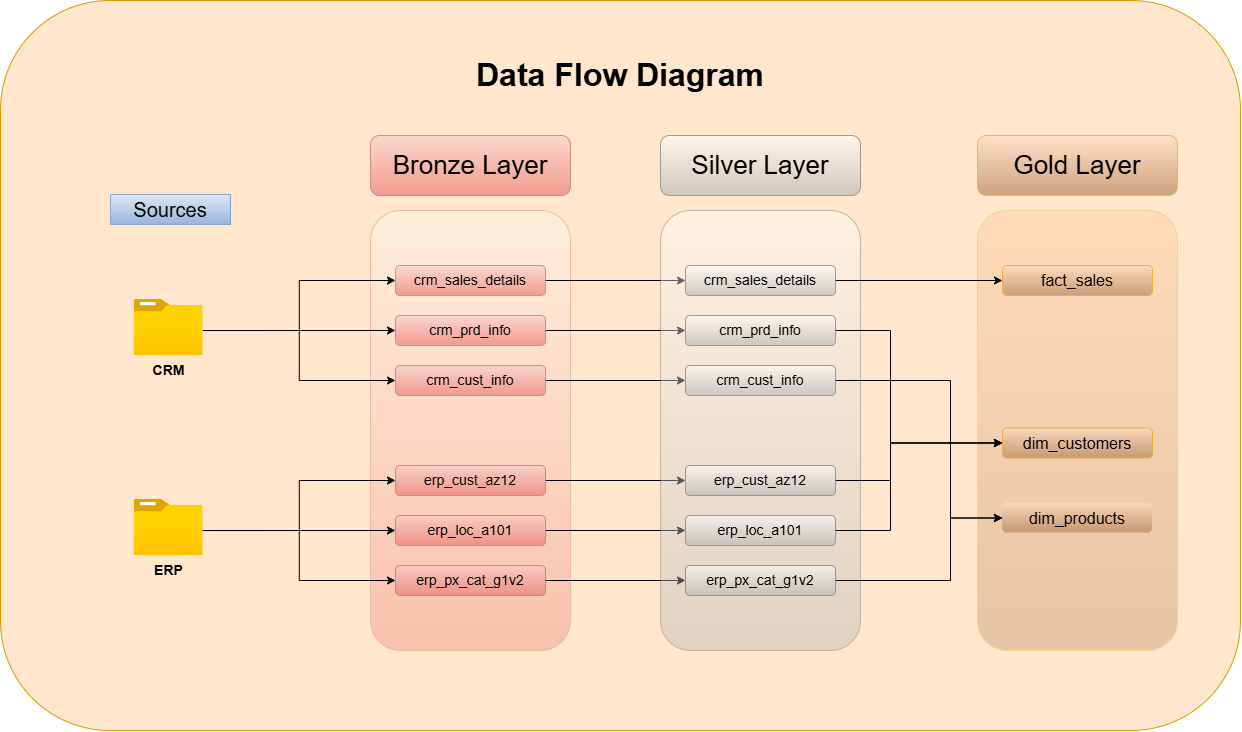

The diagram above was exported from draw.io. Its source (the exported page's mxGraphModel, read from the mxfile embedded in the PNG):
<mxGraphModel dx="2105" dy="2047" grid="1" gridSize="10" guides="1" tooltips="1" connect="1" arrows="1" fold="1" page="1" pageScale="1" pageWidth="850" pageHeight="1100" math="0" shadow="0">
  <root>
    <mxCell id="0" />
    <mxCell id="1" parent="0" />
    <mxCell id="2" parent="1" style="rounded=1;whiteSpace=wrap;html=1;roundedPerimeter=1;fillColor=#ffe6cc;strokeColor=#d79b00;" value="" vertex="1">
      <mxGeometry height="730" width="1240" x="-320" y="-30" as="geometry" />
    </mxCell>
    <mxCell id="3" parent="1" style="rounded=1;whiteSpace=wrap;html=1;roundedPerimeter=1;fontStyle=1;fillStyle=hatch;fillColor=#FFC089;strokeColor=#d79b00;perimeterSpacing=0;strokeWidth=1;rotation=0;opacity=30;opacityGroup=1;gradientColor=#AC754D;" value="" vertex="1">
      <mxGeometry height="440" width="200" x="657" y="180" as="geometry" />
    </mxCell>
    <mxCell id="4" parent="1" style="text;html=1;whiteSpace=wrap;strokeColor=none;fillColor=none;align=center;verticalAlign=middle;rounded=0;fontSize=32;" value="&lt;b&gt;Data Flow Diagram&lt;/b&gt;" vertex="1">
      <mxGeometry height="30" width="310" x="145" y="30" as="geometry" />
    </mxCell>
    <mxCell id="5" parent="1" style="rounded=0;whiteSpace=wrap;html=1;fontSize=20;strokeColor=#6c8ebf;fillColor=#dae8fc;gradientColor=#7ea6e0;opacity=80;opacityGroup=1;" value="Sources" vertex="1">
      <mxGeometry height="30" width="120" x="-210" y="164" as="geometry" />
    </mxCell>
    <mxCell id="6" parent="1" style="rounded=1;whiteSpace=wrap;html=1;roundedPerimeter=1;fontStyle=0;fillColor=light-dark(#F8CECC,#2C1717);strokeColor=#b85450;gradientColor=#ea6b66;opacity=60;opacityGroup=1;fontSize=16;" value="&lt;font style=&quot;font-size: 26px;&quot;&gt;Bronze Layer&lt;/font&gt;" vertex="1">
      <mxGeometry height="60" width="200" x="50" y="105" as="geometry" />
    </mxCell>
    <mxCell id="7" parent="1" style="rounded=1;whiteSpace=wrap;html=1;roundedPerimeter=1;fontStyle=1;fillStyle=hatch;fillColor=default;strokeColor=#b85450;perimeterSpacing=0;strokeWidth=1;rotation=0;gradientColor=light-dark(#ea6b66, #b3504d);opacity=30;opacityGroup=1;" value="" vertex="1">
      <mxGeometry height="440" width="200" x="50" y="180" as="geometry" />
    </mxCell>
    <mxCell id="8" edge="1" parent="1" source="9" style="edgeStyle=orthogonalEdgeStyle;rounded=0;orthogonalLoop=1;jettySize=auto;html=1;exitX=1;exitY=0.5;exitDx=0;exitDy=0;entryX=0;entryY=0.5;entryDx=0;entryDy=0;" target="31">
      <mxGeometry relative="1" as="geometry" />
    </mxCell>
    <mxCell id="9" parent="1" style="rounded=1;whiteSpace=wrap;html=1;roundedPerimeter=1;fontStyle=0;fillColor=light-dark(#F8CECC,#2C1717);strokeColor=#b85450;gradientColor=#ea6b66;opacity=60;opacityGroup=1;fontSize=14;" value="&lt;font style=&quot;&quot;&gt;crm_sales_details&lt;/font&gt;" vertex="1">
      <mxGeometry height="30" width="150" x="75" y="235" as="geometry" />
    </mxCell>
    <mxCell id="10" edge="1" parent="1" source="11" style="edgeStyle=orthogonalEdgeStyle;rounded=0;orthogonalLoop=1;jettySize=auto;html=1;entryX=0;entryY=0.5;entryDx=0;entryDy=0;" target="33">
      <mxGeometry relative="1" as="geometry" />
    </mxCell>
    <mxCell id="11" parent="1" style="rounded=1;whiteSpace=wrap;html=1;roundedPerimeter=1;fontStyle=0;fillColor=light-dark(#F8CECC,#2C1717);strokeColor=#b85450;gradientColor=#ea6b66;opacity=60;opacityGroup=1;fontSize=14;" value="&lt;font style=&quot;&quot;&gt;crm_prd_info&lt;/font&gt;" vertex="1">
      <mxGeometry height="30" width="150" x="75" y="285" as="geometry" />
    </mxCell>
    <mxCell id="12" edge="1" parent="1" source="13" style="edgeStyle=orthogonalEdgeStyle;rounded=0;orthogonalLoop=1;jettySize=auto;html=1;entryX=0;entryY=0.5;entryDx=0;entryDy=0;" target="35">
      <mxGeometry relative="1" as="geometry" />
    </mxCell>
    <mxCell id="13" parent="1" style="rounded=1;whiteSpace=wrap;html=1;roundedPerimeter=1;fontStyle=0;fillColor=light-dark(#F8CECC,#2C1717);strokeColor=#b85450;gradientColor=#ea6b66;opacity=60;opacityGroup=1;fontSize=14;" value="&lt;font style=&quot;&quot;&gt;crm_cust_info&lt;/font&gt;" vertex="1">
      <mxGeometry height="30" width="150" x="75" y="335" as="geometry" />
    </mxCell>
    <mxCell id="14" edge="1" parent="1" source="15" style="edgeStyle=orthogonalEdgeStyle;rounded=0;orthogonalLoop=1;jettySize=auto;html=1;exitX=1;exitY=0.5;exitDx=0;exitDy=0;entryX=0;entryY=0.5;entryDx=0;entryDy=0;" target="37">
      <mxGeometry relative="1" as="geometry" />
    </mxCell>
    <mxCell id="15" parent="1" style="rounded=1;whiteSpace=wrap;html=1;roundedPerimeter=1;fontStyle=0;fillColor=light-dark(#F8CECC,#2C1717);strokeColor=#b85450;gradientColor=#ea6b66;opacity=60;opacityGroup=1;fontSize=14;" value="&lt;font style=&quot;&quot;&gt;erp_cust_az12&lt;/font&gt;" vertex="1">
      <mxGeometry height="30" width="150" x="75" y="435" as="geometry" />
    </mxCell>
    <mxCell id="16" edge="1" parent="1" source="17" style="edgeStyle=orthogonalEdgeStyle;rounded=0;orthogonalLoop=1;jettySize=auto;html=1;exitX=1;exitY=0.5;exitDx=0;exitDy=0;entryX=0;entryY=0.5;entryDx=0;entryDy=0;" target="39">
      <mxGeometry relative="1" as="geometry" />
    </mxCell>
    <mxCell id="17" parent="1" style="rounded=1;whiteSpace=wrap;html=1;roundedPerimeter=1;fontStyle=0;fillColor=light-dark(#F8CECC,#2C1717);strokeColor=#b85450;gradientColor=#ea6b66;opacity=60;opacityGroup=1;fontSize=14;" value="&lt;font style=&quot;&quot;&gt;erp_loc_a101&lt;/font&gt;" vertex="1">
      <mxGeometry height="30" width="150" x="75" y="485" as="geometry" />
    </mxCell>
    <mxCell id="18" edge="1" parent="1" source="19" style="edgeStyle=orthogonalEdgeStyle;rounded=0;orthogonalLoop=1;jettySize=auto;html=1;entryX=0;entryY=0.5;entryDx=0;entryDy=0;" target="41">
      <mxGeometry relative="1" as="geometry" />
    </mxCell>
    <mxCell id="19" parent="1" style="rounded=1;whiteSpace=wrap;html=1;roundedPerimeter=1;fontStyle=0;fillColor=light-dark(#F8CECC,#2C1717);strokeColor=#b85450;gradientColor=#ea6b66;opacity=60;opacityGroup=1;fontSize=14;" value="&lt;font style=&quot;&quot;&gt;erp_px_cat_g1v2&lt;/font&gt;" vertex="1">
      <mxGeometry height="30" width="150" x="75" y="535" as="geometry" />
    </mxCell>
    <mxCell id="20" edge="1" parent="1" source="22" style="edgeStyle=orthogonalEdgeStyle;rounded=0;orthogonalLoop=1;jettySize=auto;html=1;entryX=0;entryY=0.5;entryDx=0;entryDy=0;exitX=0.998;exitY=0.554;exitDx=0;exitDy=0;exitPerimeter=0;" target="9">
      <mxGeometry relative="1" x="0.0135" as="geometry" />
    </mxCell>
    <mxCell id="21" edge="1" parent="1" source="22" style="edgeStyle=orthogonalEdgeStyle;rounded=0;orthogonalLoop=1;jettySize=auto;html=1;entryX=0;entryY=0.5;entryDx=0;entryDy=0;exitX=0.998;exitY=0.554;exitDx=0;exitDy=0;exitPerimeter=0;" target="11">
      <mxGeometry relative="1" x="-0.0142" as="geometry" />
    </mxCell>
    <mxCell id="22" parent="1" style="image;aspect=fixed;html=1;align=center;fontSize=12;image=img/lib/azure2/general/Folder_Blank.svg;points=[[0.5,0.083,0],[0.5,1,0],[0.003,0.5,0],[0.998,0.554,0],[0.99,0.114,0],[0.987,0.996,0],[0.013,0.996,0],[0.013,0.004,0]];labelBackgroundColor=none;labelBorderColor=none;" value="&lt;b&gt;&lt;font style=&quot;font-size: 14px;&quot;&gt;CRM&lt;/font&gt;&lt;/b&gt;" vertex="1">
      <mxGeometry height="56.00000000000001" width="69" x="-186.5" y="269" as="geometry" />
    </mxCell>
    <mxCell id="23" parent="1" style="image;aspect=fixed;html=1;align=center;fontSize=12;image=img/lib/azure2/general/Folder_Blank.svg;points=[[0.5,0.083,0],[0.5,1,0],[0.003,0.5,0],[0.998,0.554,0],[0.99,0.114,0],[0.987,0.996,0],[0.013,0.996,0],[0.013,0.004,0]];labelBackgroundColor=none;labelBorderColor=none;" value="&lt;b&gt;&lt;font style=&quot;font-size: 14px;&quot;&gt;ERP&lt;/font&gt;&lt;/b&gt;" vertex="1">
      <mxGeometry height="56.00000000000001" width="69" x="-186.5" y="469" as="geometry" />
    </mxCell>
    <mxCell id="24" edge="1" parent="1" source="13" style="edgeStyle=orthogonalEdgeStyle;rounded=0;orthogonalLoop=1;jettySize=auto;html=1;exitX=0;exitY=0.5;exitDx=0;exitDy=0;entryX=0.998;entryY=0.554;entryDx=0;entryDy=0;entryPerimeter=0;startArrow=classic;startFill=1;endArrow=none;endFill=0;" target="22">
      <mxGeometry relative="1" as="geometry" />
    </mxCell>
    <mxCell id="25" edge="1" parent="1" source="19" style="edgeStyle=orthogonalEdgeStyle;rounded=0;orthogonalLoop=1;jettySize=auto;html=1;exitX=0;exitY=0.5;exitDx=0;exitDy=0;entryX=0.998;entryY=0.554;entryDx=0;entryDy=0;entryPerimeter=0;startArrow=classic;startFill=1;endArrow=none;endFill=0;" target="23">
      <mxGeometry relative="1" as="geometry">
        <mxPoint x="85" y="360" as="sourcePoint" />
        <mxPoint x="-108" y="310" as="targetPoint" />
      </mxGeometry>
    </mxCell>
    <mxCell id="26" edge="1" parent="1" source="23" style="edgeStyle=orthogonalEdgeStyle;rounded=0;orthogonalLoop=1;jettySize=auto;html=1;entryX=0;entryY=0.5;entryDx=0;entryDy=0;exitX=0.998;exitY=0.554;exitDx=0;exitDy=0;exitPerimeter=0;" target="17">
      <mxGeometry relative="1" x="-0.0142" as="geometry">
        <mxPoint x="-108" y="310" as="sourcePoint" />
        <mxPoint x="85" y="310" as="targetPoint" />
      </mxGeometry>
    </mxCell>
    <mxCell id="27" edge="1" parent="1" source="23" style="edgeStyle=orthogonalEdgeStyle;rounded=0;orthogonalLoop=1;jettySize=auto;html=1;entryX=0;entryY=0.5;entryDx=0;entryDy=0;exitX=0.998;exitY=0.554;exitDx=0;exitDy=0;exitPerimeter=0;" target="15">
      <mxGeometry relative="1" x="0.0135" as="geometry">
        <mxPoint x="-108" y="310" as="sourcePoint" />
        <mxPoint x="85" y="260" as="targetPoint" />
      </mxGeometry>
    </mxCell>
    <mxCell id="28" parent="1" style="rounded=1;whiteSpace=wrap;html=1;roundedPerimeter=1;fontStyle=0;fillColor=default;strokeColor=#666666;gradientColor=#b3b3b3;opacity=60;opacityGroup=1;fontSize=16;" value="&lt;font style=&quot;font-size: 26px;&quot;&gt;Silver Layer&lt;/font&gt;" vertex="1">
      <mxGeometry height="60" width="200" x="340" y="105" as="geometry" />
    </mxCell>
    <mxCell id="29" parent="1" style="rounded=1;whiteSpace=wrap;html=1;roundedPerimeter=1;fontStyle=1;fillStyle=hatch;fillColor=default;strokeColor=#666666;perimeterSpacing=0;strokeWidth=1;rotation=0;gradientColor=#b3b3b3;opacity=40;opacityGroup=1;" value="" vertex="1">
      <mxGeometry height="440" width="200" x="340" y="180" as="geometry" />
    </mxCell>
    <mxCell id="30" edge="1" parent="1" source="31" style="edgeStyle=orthogonalEdgeStyle;rounded=0;orthogonalLoop=1;jettySize=auto;html=1;entryX=0;entryY=0.5;entryDx=0;entryDy=0;" target="43">
      <mxGeometry relative="1" as="geometry" />
    </mxCell>
    <mxCell id="31" parent="1" style="rounded=1;whiteSpace=wrap;html=1;roundedPerimeter=1;fontStyle=0;fillColor=default;strokeColor=#666666;gradientColor=#b3b3b3;opacity=60;opacityGroup=1;fontSize=14;" value="&lt;font style=&quot;&quot;&gt;crm_sales_details&lt;/font&gt;" vertex="1">
      <mxGeometry height="30" width="150" x="365" y="235" as="geometry" />
    </mxCell>
    <mxCell id="32" edge="1" parent="1" source="33" style="edgeStyle=orthogonalEdgeStyle;rounded=0;orthogonalLoop=1;jettySize=auto;html=1;entryX=0;entryY=0.5;entryDx=0;entryDy=0;" target="44">
      <mxGeometry relative="1" as="geometry">
        <Array as="points">
          <mxPoint x="570" y="300" />
          <mxPoint x="570" y="412.5" />
        </Array>
      </mxGeometry>
    </mxCell>
    <mxCell id="33" parent="1" style="rounded=1;whiteSpace=wrap;html=1;roundedPerimeter=1;fontStyle=0;fillColor=default;strokeColor=#666666;gradientColor=#b3b3b3;opacity=60;opacityGroup=1;fontSize=14;" value="&lt;font style=&quot;&quot;&gt;crm_prd_info&lt;/font&gt;" vertex="1">
      <mxGeometry height="30" width="150" x="365" y="285" as="geometry" />
    </mxCell>
    <mxCell id="34" edge="1" parent="1" source="35" style="edgeStyle=orthogonalEdgeStyle;rounded=0;orthogonalLoop=1;jettySize=auto;html=1;exitX=1;exitY=0.5;exitDx=0;exitDy=0;entryX=0;entryY=0.5;entryDx=0;entryDy=0;" target="45">
      <mxGeometry relative="1" as="geometry">
        <Array as="points">
          <mxPoint x="630" y="350" />
          <mxPoint x="630" y="487.5" />
        </Array>
      </mxGeometry>
    </mxCell>
    <mxCell id="35" parent="1" style="rounded=1;whiteSpace=wrap;html=1;roundedPerimeter=1;fontStyle=0;fillColor=default;strokeColor=#666666;gradientColor=#b3b3b3;opacity=60;opacityGroup=1;fontSize=14;" value="&lt;font style=&quot;&quot;&gt;crm_cust_info&lt;/font&gt;" vertex="1">
      <mxGeometry height="30" width="150" x="365" y="335" as="geometry" />
    </mxCell>
    <mxCell id="36" edge="1" parent="1" source="37" style="edgeStyle=orthogonalEdgeStyle;rounded=0;orthogonalLoop=1;jettySize=auto;html=1;exitX=1;exitY=0.5;exitDx=0;exitDy=0;entryX=0;entryY=0.5;entryDx=0;entryDy=0;" target="44">
      <mxGeometry relative="1" x="0.0024" as="geometry">
        <Array as="points">
          <mxPoint x="570" y="450" />
          <mxPoint x="570" y="412.5" />
        </Array>
      </mxGeometry>
    </mxCell>
    <mxCell id="37" parent="1" style="rounded=1;whiteSpace=wrap;html=1;roundedPerimeter=1;fontStyle=0;fillColor=default;strokeColor=#666666;gradientColor=#b3b3b3;opacity=60;opacityGroup=1;fontSize=14;" value="&lt;font style=&quot;&quot;&gt;erp_cust_az12&lt;/font&gt;" vertex="1">
      <mxGeometry height="30" width="150" x="365" y="435" as="geometry" />
    </mxCell>
    <mxCell id="38" edge="1" parent="1" source="39" style="edgeStyle=orthogonalEdgeStyle;rounded=0;orthogonalLoop=1;jettySize=auto;html=1;exitX=1;exitY=0.5;exitDx=0;exitDy=0;entryX=0;entryY=0.5;entryDx=0;entryDy=0;" target="44">
      <mxGeometry relative="1" as="geometry">
        <Array as="points">
          <mxPoint x="570" y="500" />
          <mxPoint x="570" y="412.5" />
        </Array>
      </mxGeometry>
    </mxCell>
    <mxCell id="39" parent="1" style="rounded=1;whiteSpace=wrap;html=1;roundedPerimeter=1;fontStyle=0;fillColor=default;strokeColor=#666666;gradientColor=#b3b3b3;opacity=60;opacityGroup=1;fontSize=14;" value="&lt;font style=&quot;&quot;&gt;erp_loc_a101&lt;/font&gt;" vertex="1">
      <mxGeometry height="30" width="150" x="365" y="485" as="geometry" />
    </mxCell>
    <mxCell id="40" edge="1" parent="1" source="41" style="edgeStyle=orthogonalEdgeStyle;rounded=0;orthogonalLoop=1;jettySize=auto;html=1;exitX=1;exitY=0.5;exitDx=0;exitDy=0;entryX=0;entryY=0.5;entryDx=0;entryDy=0;" target="45">
      <mxGeometry relative="1" as="geometry">
        <Array as="points">
          <mxPoint x="630" y="550" />
          <mxPoint x="630" y="487.5" />
        </Array>
      </mxGeometry>
    </mxCell>
    <mxCell id="41" parent="1" style="rounded=1;whiteSpace=wrap;html=1;roundedPerimeter=1;fontStyle=0;fillColor=default;strokeColor=#666666;gradientColor=#b3b3b3;opacity=60;opacityGroup=1;fontSize=14;" value="&lt;font style=&quot;&quot;&gt;erp_px_cat_g1v2&lt;/font&gt;" vertex="1">
      <mxGeometry height="30" width="150" x="365" y="535" as="geometry" />
    </mxCell>
    <mxCell id="42" parent="1" style="rounded=1;whiteSpace=wrap;html=1;roundedPerimeter=1;fontStyle=0;fillColor=light-dark(#ffdec2, #6e3809);strokeColor=#d79b00;opacity=60;opacityGroup=1;gradientColor=#AC754D;fontSize=16;" value="&lt;font style=&quot;font-size: 26px;&quot;&gt;Gold Layer&lt;/font&gt;" vertex="1">
      <mxGeometry height="60" width="200" x="657" y="105" as="geometry" />
    </mxCell>
    <mxCell id="43" parent="1" style="rounded=1;whiteSpace=wrap;html=1;roundedPerimeter=1;fontStyle=0;fillColor=light-dark(#ffdec2, #6e3809);strokeColor=#d79b00;opacity=60;opacityGroup=1;gradientColor=#AC754D;fontColor=#000000;fontSize=16;" value="&lt;font style=&quot;&quot;&gt;fact_sales&lt;/font&gt;" vertex="1">
      <mxGeometry height="30" width="150" x="682" y="235" as="geometry" />
    </mxCell>
    <mxCell id="44" parent="1" style="rounded=1;whiteSpace=wrap;html=1;roundedPerimeter=1;fontStyle=0;fillColor=light-dark(#ffdec2, #6e3809);strokeColor=#d79b00;opacity=60;opacityGroup=1;gradientColor=#AC754D;fontSize=16;" value="&lt;font style=&quot;&quot;&gt;dim_customers&lt;/font&gt;" vertex="1">
      <mxGeometry height="30" width="150" x="682" y="397.5" as="geometry" />
    </mxCell>
    <mxCell id="45" parent="1" style="rounded=1;whiteSpace=wrap;html=1;roundedPerimeter=1;fontStyle=0;fillColor=light-dark(#ffdec2, #6e3809);strokeColor=none;opacity=60;opacityGroup=1;gradientColor=#AC754D;fontSize=16;" value="&lt;font style=&quot;&quot;&gt;dim_products&lt;/font&gt;" vertex="1">
      <mxGeometry height="30" width="150" x="682" y="472.5" as="geometry" />
    </mxCell>
  </root>
</mxGraphModel>